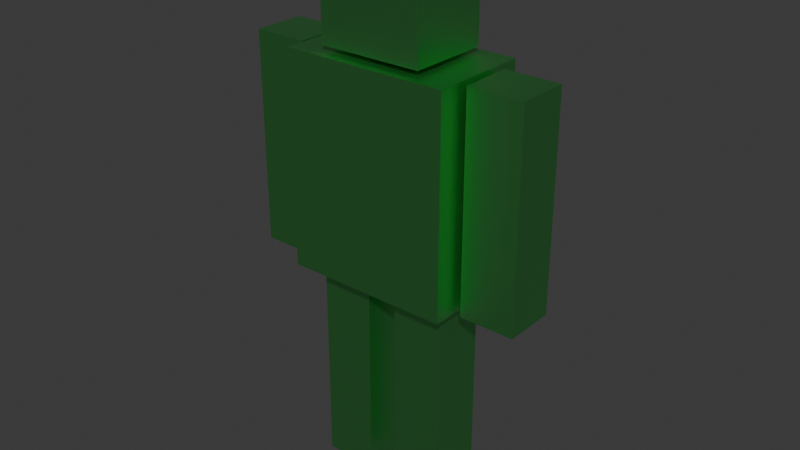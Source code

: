 # Source: PLAYER01.blend  (saved by Blender 4.3.34; exported with 4.5.12 LTS)
import bpy
from mathutils import Matrix  # noqa: F401  (used for matrix-valued properties, if any)

bpy.ops.wm.read_factory_settings(use_empty=True)
scene = bpy.context.scene
scene.name = 'Scene'

# ---- collections
col_collection = bpy.data.collections.new('Collection'); scene.collection.children.link(col_collection)

# ---- materials (node trees are filled in below, after node groups)
mat_material_001 = bpy.data.materials.new('Material.001')

# ---- material node trees
mat_material_001.use_nodes = True; mat_material_001.node_tree.nodes.clear()
_N = mat_material_001.node_tree.nodes; _L = mat_material_001.node_tree.links
n0 = _N.new('ShaderNodeBsdfPrincipled'); n0.name = 'Principled BSDF'; n0.location = (10, 300)
n0.inputs[0].default_value = (0.1897, 0.8006, 0.2398, 1.0)
n0.inputs[1].default_value = 1.0
n0.inputs[2].default_value = 0.4
n1 = _N.new('ShaderNodeOutputMaterial'); n1.name = 'Material Output'; n1.location = (300, 300)
_L.new(n0.outputs[0], n1.inputs[0])
n1.is_active_output = True

# ---- world
world_world = bpy.data.worlds.new('World'); scene.world = world_world
world_world.use_nodes = True; world_world.node_tree.nodes.clear()
_N = world_world.node_tree.nodes; _L = world_world.node_tree.links
n0 = _N.new('ShaderNodeOutputWorld'); n0.name = 'World Output'; n0.location = (300, 300)
n1 = _N.new('ShaderNodeBackground'); n1.name = 'Background'; n1.location = (10, 300)
n1.inputs[0].default_value = (0.05088, 0.05088, 0.05088, 1.0)
_L.new(n1.outputs[0], n0.inputs[0])
n0.is_active_output = True
world_world.color = (0.05088, 0.05088, 0.05088)
world_world.sun_shadow_jitter_overblur = 0.0

# ---- meshes
me_cube_001 = bpy.data.meshes.new('Cube.001')
me_cube_001.from_pydata([(-1.0, -1.0, -1.0), (-1.0, -1.0, 1.0), (-1.0, 1.0, -1.0), (-1.0, 1.0, 1.0), (1.0, -1.0, -1.0), (1.0, -1.0, 1.0), (1.0, 1.0, -1.0), (1.0, 1.0, 1.0)], [], [(0, 1, 3, 2), (2, 3, 7, 6), (6, 7, 5, 4), (4, 5, 1, 0), (2, 6, 4, 0), (7, 3, 1, 5)])
_uv = me_cube_001.uv_layers.new(name='UVMap')
_uv.uv.foreach_set('vector', [0.375, 0.0, 0.625, 0.0, 0.625, 0.25, 0.375, 0.25, 0.375, 0.25, 0.625, 0.25, 0.625, 0.5, 0.375, 0.5, 0.375, 0.5, 0.625, 0.5, 0.625, 0.75, 0.375, 0.75, 0.375, 0.75, 0.625, 0.75, 0.625, 1.0, 0.375, 1.0, 0.125, 0.5, 0.375, 0.5, 0.375, 0.75, 0.125, 0.75, 0.625, 0.5, 0.875, 0.5, 0.875, 0.75, 0.625, 0.75])
me_cube_001.materials.append(mat_material_001)
me_cube_001.update()
me_cube_002 = bpy.data.meshes.new('Cube.002')
me_cube_002.from_pydata([(-1.0, -1.0, -1.0), (-1.0, -1.0, 1.0), (-1.0, 1.0, -1.0), (-1.0, 1.0, 1.0), (1.0, -1.0, -1.0), (1.0, -1.0, 1.0), (1.0, 1.0, -1.0), (1.0, 1.0, 1.0)], [], [(0, 1, 3, 2), (2, 3, 7, 6), (6, 7, 5, 4), (4, 5, 1, 0), (2, 6, 4, 0), (7, 3, 1, 5)])
_uv = me_cube_002.uv_layers.new(name='UVMap')
_uv.uv.foreach_set('vector', [0.375, 0.0, 0.625, 0.0, 0.625, 0.25, 0.375, 0.25, 0.375, 0.25, 0.625, 0.25, 0.625, 0.5, 0.375, 0.5, 0.375, 0.5, 0.625, 0.5, 0.625, 0.75, 0.375, 0.75, 0.375, 0.75, 0.625, 0.75, 0.625, 1.0, 0.375, 1.0, 0.125, 0.5, 0.375, 0.5, 0.375, 0.75, 0.125, 0.75, 0.625, 0.5, 0.875, 0.5, 0.875, 0.75, 0.625, 0.75])
me_cube_002.materials.append(mat_material_001)
me_cube_002.update()
me_cube_003 = bpy.data.meshes.new('Cube.003')
me_cube_003.from_pydata([(-1.0, -1.0, -1.0), (-1.0, -1.0, 1.0), (-1.0, 1.0, -1.0), (-1.0, 1.0, 1.0), (1.0, -1.0, -1.0), (1.0, -1.0, 1.0), (1.0, 1.0, -1.0), (1.0, 1.0, 1.0)], [], [(0, 1, 3, 2), (2, 3, 7, 6), (6, 7, 5, 4), (4, 5, 1, 0), (2, 6, 4, 0), (7, 3, 1, 5)])
_uv = me_cube_003.uv_layers.new(name='UVMap')
_uv.uv.foreach_set('vector', [0.375, 0.0, 0.625, 0.0, 0.625, 0.25, 0.375, 0.25, 0.375, 0.25, 0.625, 0.25, 0.625, 0.5, 0.375, 0.5, 0.375, 0.5, 0.625, 0.5, 0.625, 0.75, 0.375, 0.75, 0.375, 0.75, 0.625, 0.75, 0.625, 1.0, 0.375, 1.0, 0.125, 0.5, 0.375, 0.5, 0.375, 0.75, 0.125, 0.75, 0.625, 0.5, 0.875, 0.5, 0.875, 0.75, 0.625, 0.75])
me_cube_003.materials.append(mat_material_001)
me_cube_003.update()
me_cube_004 = bpy.data.meshes.new('Cube.004')
me_cube_004.from_pydata([(-1.0, -1.0, -1.0), (-1.0, -1.0, 1.0), (-1.0, 1.0, -1.0), (-1.0, 1.0, 1.0), (1.0, -1.0, -1.0), (1.0, -1.0, 1.0), (1.0, 1.0, -1.0), (1.0, 1.0, 1.0)], [], [(0, 1, 3, 2), (2, 3, 7, 6), (6, 7, 5, 4), (4, 5, 1, 0), (2, 6, 4, 0), (7, 3, 1, 5)])
_uv = me_cube_004.uv_layers.new(name='UVMap')
_uv.uv.foreach_set('vector', [0.375, 0.0, 0.625, 0.0, 0.625, 0.25, 0.375, 0.25, 0.375, 0.25, 0.625, 0.25, 0.625, 0.5, 0.375, 0.5, 0.375, 0.5, 0.625, 0.5, 0.625, 0.75, 0.375, 0.75, 0.375, 0.75, 0.625, 0.75, 0.625, 1.0, 0.375, 1.0, 0.125, 0.5, 0.375, 0.5, 0.375, 0.75, 0.125, 0.75, 0.625, 0.5, 0.875, 0.5, 0.875, 0.75, 0.625, 0.75])
me_cube_004.materials.append(mat_material_001)
me_cube_004.update()
me_cube_005 = bpy.data.meshes.new('Cube.005')
me_cube_005.from_pydata([(-1.0, -1.0, -1.0), (-1.0, -1.0, 1.0), (-1.0, 1.0, -1.0), (-1.0, 1.0, 1.0), (1.0, -1.0, -1.0), (1.0, -1.0, 1.0), (1.0, 1.0, -1.0), (1.0, 1.0, 1.0)], [], [(0, 1, 3, 2), (2, 3, 7, 6), (6, 7, 5, 4), (4, 5, 1, 0), (2, 6, 4, 0), (7, 3, 1, 5)])
_uv = me_cube_005.uv_layers.new(name='UVMap')
_uv.uv.foreach_set('vector', [0.375, 0.0, 0.625, 0.0, 0.625, 0.25, 0.375, 0.25, 0.375, 0.25, 0.625, 0.25, 0.625, 0.5, 0.375, 0.5, 0.375, 0.5, 0.625, 0.5, 0.625, 0.75, 0.375, 0.75, 0.375, 0.75, 0.625, 0.75, 0.625, 1.0, 0.375, 1.0, 0.125, 0.5, 0.375, 0.5, 0.375, 0.75, 0.125, 0.75, 0.625, 0.5, 0.875, 0.5, 0.875, 0.75, 0.625, 0.75])
me_cube_005.materials.append(mat_material_001)
me_cube_005.update()
me_cube_006 = bpy.data.meshes.new('Cube.006')
me_cube_006.from_pydata([(-1.0, -1.0, -1.0), (-1.0, -1.0, 1.0), (-1.0, 1.0, -1.0), (-1.0, 1.0, 1.0), (1.0, -1.0, -1.0), (1.0, -1.0, 1.0), (1.0, 1.0, -1.0), (1.0, 1.0, 1.0)], [], [(0, 1, 3, 2), (2, 3, 7, 6), (6, 7, 5, 4), (4, 5, 1, 0), (2, 6, 4, 0), (7, 3, 1, 5)])
_uv = me_cube_006.uv_layers.new(name='UVMap')
_uv.uv.foreach_set('vector', [0.375, 0.0, 0.625, 0.0, 0.625, 0.25, 0.375, 0.25, 0.375, 0.25, 0.625, 0.25, 0.625, 0.5, 0.375, 0.5, 0.375, 0.5, 0.625, 0.5, 0.625, 0.75, 0.375, 0.75, 0.375, 0.75, 0.625, 0.75, 0.625, 1.0, 0.375, 1.0, 0.125, 0.5, 0.375, 0.5, 0.375, 0.75, 0.125, 0.75, 0.625, 0.5, 0.875, 0.5, 0.875, 0.75, 0.625, 0.75])
me_cube_006.materials.append(mat_material_001)
me_cube_006.update()
arm_armature_008 = bpy.data.armatures.new('Armature.008')  # bones are not reproduced

# ---- objects
ob_head = bpy.data.objects.new('Head', me_cube_001)
ob_torso = bpy.data.objects.new('Torso', me_cube_002)
ob_leg_left = bpy.data.objects.new('Leg_left', me_cube_003)
ob_arm_left = bpy.data.objects.new('Arm_left', me_cube_004)
ob_arm_right = bpy.data.objects.new('Arm_right', me_cube_005)
ob_leg_right = bpy.data.objects.new('Leg_right', me_cube_006)
ob_armature = bpy.data.objects.new('Armature', arm_armature_008)

# ---- transforms, parenting, visibility, modifiers, constraints
ob_head.parent = ob_armature
ob_head.matrix_parent_inverse = Matrix(((1.0, -0.0, 0.0, -0.0), (-0.0, 1.0, -0.0, 0.0), (0.0, -0.0, 1.295, -5.519), (-0.0, 0.0, -0.0, 1.0)))
ob_head.location = (0.0, 0.0, 4.622)
ob_head.scale = (0.4885, 0.3815, 0.4804)
_vg = ob_head.vertex_groups.new(name='Bone.001')
_vg.add([0, 1, 2, 3, 4, 5, 6, 7], 1.0, 'REPLACE')
_vg = ob_head.vertex_groups.new(name='Bone')
for _i, _w in zip([0, 1, 2, 3, 4, 5, 6, 7], [0.09701, 0.8595, 0.08287, 0.8724, 0.08287, 0.8724, 0.09701, 0.8595]): _vg.add([_i], _w, 'REPLACE')
_vg = ob_head.vertex_groups.new(name='Bone.002')
_vg = ob_head.vertex_groups.new(name='Bone.003')
for _i, _w in zip([0, 1, 2, 3, 4, 6, 7], [0.8158, 0.1147, 0.8466, 0.1053, 0.07057, 0.08718, 0.001482]): _vg.add([_i], _w, 'REPLACE')
_vg = ob_head.vertex_groups.new(name='Bone.004')
_vg = ob_head.vertex_groups.new(name='Bone.005')
_vg = ob_head.vertex_groups.new(name='Bone.006')
for _i, _w in zip([0, 1, 2, 4, 5, 6, 7], [0.08718, 0.001482, 0.07057, 0.8466, 0.1053, 0.8158, 0.1147]): _vg.add([_i], _w, 'REPLACE')
_vg = ob_head.vertex_groups.new(name='Bone.007')
_vg = ob_head.vertex_groups.new(name='Bone.008')
_vg = ob_head.vertex_groups.new(name='Bone.009')
_vg = ob_head.vertex_groups.new(name='Bone.010')
_vg = ob_head.vertex_groups.new(name='Bone.011')
_vg = ob_head.vertex_groups.new(name='Bone.013')
_vg = ob_head.vertex_groups.new(name='Bone.014')
_vg = ob_head.vertex_groups.new(name='Bone.015')
_vg = ob_head.vertex_groups.new(name='Bone.016')
_m = ob_head.modifiers.new('Armature', 'ARMATURE')
_m = ob_head.modifiers.new('Armature.001', 'ARMATURE')
_m.object = ob_armature
ob_torso.parent = ob_armature
ob_torso.matrix_parent_inverse = Matrix(((1.0, -0.0, 0.0, -0.0), (-0.0, 1.0, -0.0, 0.0), (0.0, -0.0, 1.295, -5.519), (-0.0, 0.0, -0.0, 1.0)))
ob_torso.location = (0.0, 0.0, 3.087)
ob_torso.scale = (0.7845, 0.4723, 1.0)
_vg = ob_torso.vertex_groups.new(name='Bone')
_vg = ob_torso.vertex_groups.new(name='Bone.001')
_vg = ob_torso.vertex_groups.new(name='Bone.002')
_vg = ob_torso.vertex_groups.new(name='Bone.003')
for _i, _w in zip([0, 1, 2, 3, 5, 7], [0.01908, 0.9343, 0.02097, 0.9183, 0.04377, 0.0255]): _vg.add([_i], _w, 'REPLACE')
_vg = ob_torso.vertex_groups.new(name='Bone.004')
_vg = ob_torso.vertex_groups.new(name='Bone.005')
_vg = ob_torso.vertex_groups.new(name='Bone.006')
for _i, _w in zip([1, 3, 4, 5, 6, 7], [0.02577, 0.04511, 0.02014, 0.9194, 0.01848, 0.9345]): _vg.add([_i], _w, 'REPLACE')
_vg = ob_torso.vertex_groups.new(name='Bone.007')
_vg = ob_torso.vertex_groups.new(name='Bone.008')
_vg = ob_torso.vertex_groups.new(name='Bone.009')
_vg = ob_torso.vertex_groups.new(name='Bone.010')
for _i, _w in zip([0, 1, 2, 3, 4, 6], [0.912, 0.0003671, 0.9084, 0.01211, 0.05168, 0.04918]): _vg.add([_i], _w, 'REPLACE')
_vg = ob_torso.vertex_groups.new(name='Bone.011')
_vg = ob_torso.vertex_groups.new(name='Bone.013')
_vg = ob_torso.vertex_groups.new(name='Bone.014')
for _i, _w in zip([0, 2, 4, 5, 6, 7], [0.05011, 0.0524, 0.9095, 0.01133, 0.9128, 0.0003024]): _vg.add([_i], _w, 'REPLACE')
_vg = ob_torso.vertex_groups.new(name='Bone.015')
_vg = ob_torso.vertex_groups.new(name='Bone.016')
_m = ob_torso.modifiers.new('Armature', 'ARMATURE')
_m = ob_torso.modifiers.new('Armature.001', 'ARMATURE')
_m = ob_torso.modifiers.new('Armature.002', 'ARMATURE')
_m.object = ob_armature
ob_leg_left.parent = ob_armature
ob_leg_left.matrix_parent_inverse = Matrix(((1.0, -0.0, 0.0, -0.0), (-0.0, 1.0, -0.0, 0.0), (0.0, -0.0, 1.295, -5.519), (-0.0, 0.0, -0.0, 1.0)))
ob_leg_left.location = (-0.4, 0.0, 1.0)
ob_leg_left.scale = (0.2551, 0.2496, 1.0)
_vg = ob_leg_left.vertex_groups.new(name='Bone.004')
_vg = ob_leg_left.vertex_groups.new(name='Bone')
_vg = ob_leg_left.vertex_groups.new(name='Bone.002')
_vg = ob_leg_left.vertex_groups.new(name='Bone.003')
_vg = ob_leg_left.vertex_groups.new(name='Bone.005')
_vg = ob_leg_left.vertex_groups.new(name='Bone.006')
_vg = ob_leg_left.vertex_groups.new(name='Bone.007')
_vg = ob_leg_left.vertex_groups.new(name='Bone.008')
_vg = ob_leg_left.vertex_groups.new(name='Bone.009')
_vg = ob_leg_left.vertex_groups.new(name='Bone.010')
_vg = ob_leg_left.vertex_groups.new(name='Bone.011')
_vg = ob_leg_left.vertex_groups.new(name='Bone.013')
_vg.add([0, 1, 2, 3, 4, 5, 6, 7], 1.0, 'REPLACE')
_vg = ob_leg_left.vertex_groups.new(name='Bone.014')
_vg = ob_leg_left.vertex_groups.new(name='Bone.015')
_vg = ob_leg_left.vertex_groups.new(name='Bone.016')
_m = ob_leg_left.modifiers.new('Armature', 'ARMATURE')
_m = ob_leg_left.modifiers.new('Armature.001', 'ARMATURE')
_m.object = ob_armature
ob_arm_left.parent = ob_armature
ob_arm_left.matrix_parent_inverse = Matrix(((1.0, -0.0, 0.0, -0.0), (-0.0, 1.0, -0.0, 0.0), (0.0, -0.0, 1.295, -5.519), (-0.0, 0.0, -0.0, 1.0)))
ob_arm_left.location = (-1.1, 0.0, 3.07)
ob_arm_left.scale = (0.2588, 0.2435, 1.0)
_vg = ob_arm_left.vertex_groups.new(name='Bone.003')
_vg = ob_arm_left.vertex_groups.new(name='Bone')
_vg = ob_arm_left.vertex_groups.new(name='Bone.002')
_vg = ob_arm_left.vertex_groups.new(name='Bone.004')
_vg = ob_arm_left.vertex_groups.new(name='Bone.005')
_vg.add([0, 1, 2, 3, 4, 5, 6, 7], 1.0, 'REPLACE')
_vg = ob_arm_left.vertex_groups.new(name='Bone.006')
_vg = ob_arm_left.vertex_groups.new(name='Bone.007')
_vg = ob_arm_left.vertex_groups.new(name='Bone.008')
_vg = ob_arm_left.vertex_groups.new(name='Bone.009')
_vg = ob_arm_left.vertex_groups.new(name='Bone.010')
_vg = ob_arm_left.vertex_groups.new(name='Bone.011')
_vg = ob_arm_left.vertex_groups.new(name='Bone.013')
_vg = ob_arm_left.vertex_groups.new(name='Bone.014')
_vg = ob_arm_left.vertex_groups.new(name='Bone.015')
_vg = ob_arm_left.vertex_groups.new(name='Bone.016')
_m = ob_arm_left.modifiers.new('Armature', 'ARMATURE')
_m = ob_arm_left.modifiers.new('Armature.001', 'ARMATURE')
_m.object = ob_armature
ob_arm_right.parent = ob_armature
ob_arm_right.matrix_parent_inverse = Matrix(((1.0, -0.0, 0.0, -0.0), (-0.0, 1.0, -0.0, 0.0), (0.0, -0.0, 1.295, -5.519), (-0.0, 0.0, -0.0, 1.0)))
ob_arm_right.location = (1.1, 0.0, 3.07)
ob_arm_right.scale = (0.2588, 0.2435, 1.0)
_vg = ob_arm_right.vertex_groups.new(name='Bone.002')
_vg = ob_arm_right.vertex_groups.new(name='Bone')
_vg = ob_arm_right.vertex_groups.new(name='Bone.003')
_vg = ob_arm_right.vertex_groups.new(name='Bone.004')
_vg = ob_arm_right.vertex_groups.new(name='Bone.005')
_vg = ob_arm_right.vertex_groups.new(name='Bone.006')
_vg = ob_arm_right.vertex_groups.new(name='Bone.007')
_vg = ob_arm_right.vertex_groups.new(name='Bone.008')
_vg.add([0, 1, 2, 3, 4, 5, 6, 7], 1.0, 'REPLACE')
_vg = ob_arm_right.vertex_groups.new(name='Bone.009')
_vg = ob_arm_right.vertex_groups.new(name='Bone.010')
_vg = ob_arm_right.vertex_groups.new(name='Bone.011')
_vg = ob_arm_right.vertex_groups.new(name='Bone.013')
_vg = ob_arm_right.vertex_groups.new(name='Bone.014')
_vg = ob_arm_right.vertex_groups.new(name='Bone.015')
_vg = ob_arm_right.vertex_groups.new(name='Bone.016')
_m = ob_arm_right.modifiers.new('Armature', 'ARMATURE')
_m = ob_arm_right.modifiers.new('Armature.001', 'ARMATURE')
_m.object = ob_armature
ob_leg_right.parent = ob_armature
ob_leg_right.matrix_parent_inverse = Matrix(((1.0, -0.0, 0.0, -0.0), (-0.0, 1.0, -0.0, 0.0), (0.0, -0.0, 1.295, -5.519), (-0.0, 0.0, -0.0, 1.0)))
ob_leg_right.location = (0.4, 0.0, 1.0)
ob_leg_right.scale = (0.2551, 0.2496, 1.0)
_vg = ob_leg_right.vertex_groups.new(name='Bone.005')
_vg = ob_leg_right.vertex_groups.new(name='Bone')
_vg = ob_leg_right.vertex_groups.new(name='Bone.002')
_vg = ob_leg_right.vertex_groups.new(name='Bone.003')
_vg = ob_leg_right.vertex_groups.new(name='Bone.004')
_vg = ob_leg_right.vertex_groups.new(name='Bone.006')
_vg = ob_leg_right.vertex_groups.new(name='Bone.007')
_vg = ob_leg_right.vertex_groups.new(name='Bone.008')
_vg = ob_leg_right.vertex_groups.new(name='Bone.009')
_vg = ob_leg_right.vertex_groups.new(name='Bone.010')
_vg = ob_leg_right.vertex_groups.new(name='Bone.011')
_vg = ob_leg_right.vertex_groups.new(name='Bone.013')
_vg = ob_leg_right.vertex_groups.new(name='Bone.014')
_vg = ob_leg_right.vertex_groups.new(name='Bone.015')
_vg = ob_leg_right.vertex_groups.new(name='Bone.016')
_vg.add([0, 1, 2, 3, 4, 5, 6, 7], 1.0, 'REPLACE')
_m = ob_leg_right.modifiers.new('Armature', 'ARMATURE')
_m = ob_leg_right.modifiers.new('Armature.001', 'ARMATURE')
_m.object = ob_armature
ob_armature.location = (0.0, 0.0, 4.262)
ob_armature.scale = (1.0, 1.0, 0.7723)
ob_armature.show_in_front = True

# ---- collection membership
col_collection.objects.link(ob_head)
col_collection.objects.link(ob_torso)
col_collection.objects.link(ob_leg_left)
col_collection.objects.link(ob_arm_left)
col_collection.objects.link(ob_arm_right)
col_collection.objects.link(ob_leg_right)
col_collection.objects.link(ob_armature)

# ---- scene / render settings (as saved in the file)
scene.frame_start = 1; scene.frame_end = 70; scene.frame_set(70)
scene.render.engine = 'BLENDER_EEVEE_NEXT'
bpy.context.view_layer.update()

# ---- added for rendering (the .blend has no active camera and no usable light): camera, sun
cam_auto = bpy.data.cameras.new('AutoCamera')
cam_auto.lens = 50.0
cam_auto.sensor_width = 36.0
cam_auto.clip_end = 1000.0
ob_auto_camera = bpy.data.objects.new('AutoCamera', cam_auto)
scene.collection.objects.link(ob_auto_camera)
ob_auto_camera.location = (5.42507, -6.51008, 6.88754)
ob_auto_camera.rotation_euler = (1.09748, -7.21219e-08, 0.694738)
scene.camera = ob_auto_camera
light_auto_sun = bpy.data.lights.new('AutoSun', 'SUN')
light_auto_sun.energy = 3.0
light_auto_sun.angle = 0.0523599
ob_auto_sun = bpy.data.objects.new('AutoSun', light_auto_sun)
scene.collection.objects.link(ob_auto_sun)
ob_auto_sun.rotation_euler = (0.872665, 0.174533, 0.523599)
bpy.context.view_layer.update()
